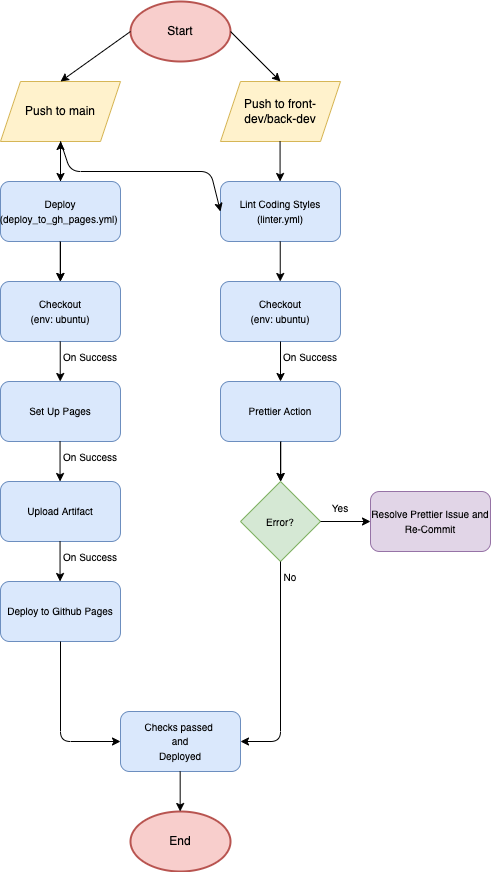

The diagram above was exported from draw.io. Its source (the exported page's mxGraphModel, read from the mxfile embedded in the PNG):
<mxGraphModel dx="627" dy="521" grid="1" gridSize="10" guides="1" tooltips="1" connect="1" arrows="1" fold="1" page="1" pageScale="1" pageWidth="850" pageHeight="1100" background="#FFFFFF" math="0" shadow="0">
  <root>
    <mxCell id="0" />
    <mxCell id="1" parent="0" />
    <mxCell id="3" value="&lt;font color=&quot;#000000&quot;&gt;Start&lt;/font&gt;" style="strokeWidth=2;html=1;shape=mxgraph.flowchart.start_1;whiteSpace=wrap;fillColor=#f8cecc;strokeColor=#b85450;" vertex="1" parent="1">
      <mxGeometry x="390" y="30" width="100" height="60" as="geometry" />
    </mxCell>
    <mxCell id="4" value="&lt;font color=&quot;#000000&quot;&gt;Push to main&lt;/font&gt;" style="shape=parallelogram;perimeter=parallelogramPerimeter;whiteSpace=wrap;html=1;fixedSize=1;fillColor=#fff2cc;strokeColor=#d6b656;" vertex="1" parent="1">
      <mxGeometry x="260" y="110" width="120" height="60" as="geometry" />
    </mxCell>
    <mxCell id="5" value="&lt;font color=&quot;#000000&quot;&gt;Push to front-dev/back-dev&lt;/font&gt;" style="shape=parallelogram;perimeter=parallelogramPerimeter;whiteSpace=wrap;html=1;fixedSize=1;fillColor=#fff2cc;strokeColor=#d6b656;" vertex="1" parent="1">
      <mxGeometry x="480" y="110" width="120" height="60" as="geometry" />
    </mxCell>
    <mxCell id="6" value="" style="endArrow=classic;html=1;fontColor=#000000;strokeColor=#000000;entryX=0.5;entryY=0;entryDx=0;entryDy=0;exitX=0;exitY=0.5;exitDx=0;exitDy=0;exitPerimeter=0;" edge="1" parent="1" source="3" target="4">
      <mxGeometry width="50" height="50" relative="1" as="geometry">
        <mxPoint x="370" y="70" as="sourcePoint" />
        <mxPoint x="420" y="20" as="targetPoint" />
      </mxGeometry>
    </mxCell>
    <mxCell id="7" value="" style="endArrow=classic;html=1;fontColor=#000000;entryX=0.5;entryY=0;entryDx=0;entryDy=0;exitX=1;exitY=0.5;exitDx=0;exitDy=0;exitPerimeter=0;strokeColor=#000000;" edge="1" parent="1" source="3" target="5">
      <mxGeometry width="50" height="50" relative="1" as="geometry">
        <mxPoint x="150" y="130" as="sourcePoint" />
        <mxPoint x="200" y="80.00000000000006" as="targetPoint" />
      </mxGeometry>
    </mxCell>
    <mxCell id="20" value="" style="edgeStyle=none;html=1;strokeColor=#000000;fontSize=10;fontColor=#000000;" edge="1" parent="1" source="8" target="4">
      <mxGeometry relative="1" as="geometry" />
    </mxCell>
    <mxCell id="22" value="" style="edgeStyle=none;html=1;strokeColor=#000000;fontSize=10;fontColor=#000000;" edge="1" parent="1" source="8" target="15">
      <mxGeometry relative="1" as="geometry" />
    </mxCell>
    <mxCell id="8" value="&lt;font style=&quot;font-size: 10px;&quot; color=&quot;#000000&quot;&gt;Deploy&lt;br&gt;(deploy_to_gh_pages.yml)&amp;nbsp;&lt;/font&gt;" style="rounded=1;whiteSpace=wrap;html=1;fillColor=#dae8fc;strokeColor=#6c8ebf;" vertex="1" parent="1">
      <mxGeometry x="260" y="210" width="120" height="60" as="geometry" />
    </mxCell>
    <mxCell id="9" value="&lt;font color=&quot;#000000&quot;&gt;&lt;span style=&quot;font-size: 10px;&quot;&gt;Lint Coding Styles&lt;br&gt;(linter.yml)&lt;br&gt;&lt;/span&gt;&lt;/font&gt;" style="rounded=1;whiteSpace=wrap;html=1;fillColor=#dae8fc;strokeColor=#6c8ebf;" vertex="1" parent="1">
      <mxGeometry x="480" y="210" width="120" height="60" as="geometry" />
    </mxCell>
    <mxCell id="10" value="" style="endArrow=classic;html=1;fontColor=#000000;strokeColor=#000000;entryX=0.5;entryY=0;entryDx=0;entryDy=0;exitX=0.5;exitY=1;exitDx=0;exitDy=0;" edge="1" parent="1" source="4" target="8">
      <mxGeometry width="50" height="50" relative="1" as="geometry">
        <mxPoint x="290" y="70" as="sourcePoint" />
        <mxPoint x="340" y="20" as="targetPoint" />
      </mxGeometry>
    </mxCell>
    <mxCell id="13" value="" style="endArrow=classic;html=1;fontColor=#000000;strokeColor=#000000;entryX=0.5;entryY=0;entryDx=0;entryDy=0;exitX=0.5;exitY=1;exitDx=0;exitDy=0;" edge="1" parent="1">
      <mxGeometry width="50" height="50" relative="1" as="geometry">
        <mxPoint x="539.5699999999999" y="170" as="sourcePoint" />
        <mxPoint x="539.5699999999999" y="210" as="targetPoint" />
      </mxGeometry>
    </mxCell>
    <mxCell id="14" value="" style="endArrow=classic;html=1;strokeColor=#000000;fontSize=10;fontColor=#000000;exitX=0.5;exitY=1;exitDx=0;exitDy=0;entryX=0;entryY=0.5;entryDx=0;entryDy=0;" edge="1" parent="1" source="4" target="9">
      <mxGeometry width="50" height="50" relative="1" as="geometry">
        <mxPoint x="430" y="120" as="sourcePoint" />
        <mxPoint x="480" y="70" as="targetPoint" />
        <Array as="points">
          <mxPoint x="330" y="200" />
          <mxPoint x="470" y="200" />
        </Array>
      </mxGeometry>
    </mxCell>
    <mxCell id="15" value="&lt;font color=&quot;#000000&quot;&gt;&lt;span style=&quot;font-size: 10px;&quot;&gt;Checkout&lt;br&gt;(env: ubuntu)&lt;br&gt;&lt;/span&gt;&lt;/font&gt;" style="rounded=1;whiteSpace=wrap;html=1;fillColor=#dae8fc;strokeColor=#6c8ebf;" vertex="1" parent="1">
      <mxGeometry x="260" y="310" width="120" height="60" as="geometry" />
    </mxCell>
    <mxCell id="16" value="&lt;font color=&quot;#000000&quot;&gt;&lt;span style=&quot;font-size: 10px;&quot;&gt;Checkout&lt;br&gt;(env: ubuntu)&lt;br&gt;&lt;/span&gt;&lt;/font&gt;" style="rounded=1;whiteSpace=wrap;html=1;fillColor=#dae8fc;strokeColor=#6c8ebf;" vertex="1" parent="1">
      <mxGeometry x="480" y="310" width="120" height="60" as="geometry" />
    </mxCell>
    <mxCell id="17" value="&lt;font color=&quot;#000000&quot;&gt;&lt;span style=&quot;font-size: 10px;&quot;&gt;Set Up Pages&lt;br&gt;&lt;/span&gt;&lt;/font&gt;" style="rounded=1;whiteSpace=wrap;html=1;fillColor=#dae8fc;strokeColor=#6c8ebf;" vertex="1" parent="1">
      <mxGeometry x="260" y="410" width="120" height="60" as="geometry" />
    </mxCell>
    <mxCell id="18" value="&lt;font color=&quot;#000000&quot;&gt;&lt;span style=&quot;font-size: 10px;&quot;&gt;Upload Artifact&lt;br&gt;&lt;/span&gt;&lt;/font&gt;" style="rounded=1;whiteSpace=wrap;html=1;fillColor=#dae8fc;strokeColor=#6c8ebf;" vertex="1" parent="1">
      <mxGeometry x="260" y="510" width="120" height="60" as="geometry" />
    </mxCell>
    <mxCell id="19" value="&lt;font color=&quot;#000000&quot;&gt;&lt;span style=&quot;font-size: 10px;&quot;&gt;Deploy to Github Pages&lt;br&gt;&lt;/span&gt;&lt;/font&gt;" style="rounded=1;whiteSpace=wrap;html=1;fillColor=#dae8fc;strokeColor=#6c8ebf;" vertex="1" parent="1">
      <mxGeometry x="260" y="610" width="120" height="60" as="geometry" />
    </mxCell>
    <mxCell id="21" value="" style="endArrow=classic;html=1;fontColor=#000000;strokeColor=#000000;entryX=0.5;entryY=0;entryDx=0;entryDy=0;exitX=0.5;exitY=1;exitDx=0;exitDy=0;" edge="1" parent="1">
      <mxGeometry width="50" height="50" relative="1" as="geometry">
        <mxPoint x="319.7399999999999" y="270" as="sourcePoint" />
        <mxPoint x="319.7399999999999" y="310" as="targetPoint" />
      </mxGeometry>
    </mxCell>
    <mxCell id="23" value="" style="endArrow=classic;html=1;fontColor=#000000;strokeColor=#000000;entryX=0.5;entryY=0;entryDx=0;entryDy=0;exitX=0.5;exitY=1;exitDx=0;exitDy=0;" edge="1" parent="1">
      <mxGeometry width="50" height="50" relative="1" as="geometry">
        <mxPoint x="319.7399999999999" y="370" as="sourcePoint" />
        <mxPoint x="319.7399999999999" y="410" as="targetPoint" />
      </mxGeometry>
    </mxCell>
    <mxCell id="26" value="" style="endArrow=classic;html=1;fontColor=#000000;strokeColor=#000000;entryX=0.5;entryY=0;entryDx=0;entryDy=0;exitX=0.5;exitY=1;exitDx=0;exitDy=0;" edge="1" parent="1">
      <mxGeometry width="50" height="50" relative="1" as="geometry">
        <mxPoint x="319.5499999999999" y="470" as="sourcePoint" />
        <mxPoint x="319.5499999999999" y="509.9999999999999" as="targetPoint" />
      </mxGeometry>
    </mxCell>
    <mxCell id="27" value="" style="endArrow=classic;html=1;fontColor=#000000;strokeColor=#000000;entryX=0.5;entryY=0;entryDx=0;entryDy=0;exitX=0.5;exitY=1;exitDx=0;exitDy=0;" edge="1" parent="1">
      <mxGeometry width="50" height="50" relative="1" as="geometry">
        <mxPoint x="319.5499999999999" y="570" as="sourcePoint" />
        <mxPoint x="319.5499999999999" y="609.9999999999999" as="targetPoint" />
      </mxGeometry>
    </mxCell>
    <mxCell id="28" value="On Success" style="text;html=1;strokeColor=none;fillColor=none;align=center;verticalAlign=middle;whiteSpace=wrap;rounded=0;fontSize=10;fontColor=#000000;" vertex="1" parent="1">
      <mxGeometry x="320" y="470" width="60" height="30" as="geometry" />
    </mxCell>
    <mxCell id="29" value="On Success" style="text;html=1;strokeColor=none;fillColor=none;align=center;verticalAlign=middle;whiteSpace=wrap;rounded=0;fontSize=10;fontColor=#000000;" vertex="1" parent="1">
      <mxGeometry x="320" y="570" width="60" height="30" as="geometry" />
    </mxCell>
    <mxCell id="30" value="On Success" style="text;html=1;strokeColor=none;fillColor=none;align=center;verticalAlign=middle;whiteSpace=wrap;rounded=0;fontSize=10;fontColor=#000000;" vertex="1" parent="1">
      <mxGeometry x="320" y="370" width="60" height="30" as="geometry" />
    </mxCell>
    <mxCell id="42" value="" style="edgeStyle=none;html=1;strokeColor=#000000;fontSize=10;fontColor=#000000;" edge="1" parent="1" source="32" target="37">
      <mxGeometry relative="1" as="geometry" />
    </mxCell>
    <mxCell id="32" value="&lt;font color=&quot;#000000&quot;&gt;&lt;span style=&quot;font-size: 10px;&quot;&gt;Prettier Action&lt;br&gt;&lt;/span&gt;&lt;/font&gt;" style="rounded=1;whiteSpace=wrap;html=1;fillColor=#dae8fc;strokeColor=#6c8ebf;" vertex="1" parent="1">
      <mxGeometry x="480" y="410" width="120" height="60" as="geometry" />
    </mxCell>
    <mxCell id="33" value="" style="endArrow=classic;html=1;fontColor=#000000;strokeColor=#000000;entryX=0.5;entryY=0;entryDx=0;entryDy=0;exitX=0.5;exitY=1;exitDx=0;exitDy=0;" edge="1" parent="1">
      <mxGeometry width="50" height="50" relative="1" as="geometry">
        <mxPoint x="539.7399999999999" y="270" as="sourcePoint" />
        <mxPoint x="539.7399999999999" y="310" as="targetPoint" />
      </mxGeometry>
    </mxCell>
    <mxCell id="35" value="" style="endArrow=classic;html=1;fontColor=#000000;strokeColor=#000000;exitX=0.5;exitY=1;exitDx=0;exitDy=0;" edge="1" parent="1">
      <mxGeometry width="50" height="50" relative="1" as="geometry">
        <mxPoint x="539.9999999999999" y="370" as="sourcePoint" />
        <mxPoint x="540" y="410" as="targetPoint" />
      </mxGeometry>
    </mxCell>
    <mxCell id="36" value="On Success" style="text;html=1;strokeColor=none;fillColor=none;align=center;verticalAlign=middle;whiteSpace=wrap;rounded=0;fontSize=10;fontColor=#000000;" vertex="1" parent="1">
      <mxGeometry x="540.26" y="370" width="60" height="30" as="geometry" />
    </mxCell>
    <mxCell id="37" value="&lt;font color=&quot;#000000&quot;&gt;Error?&lt;/font&gt;" style="rhombus;whiteSpace=wrap;html=1;fontSize=10;fillColor=#d5e8d4;strokeColor=#82b366;" vertex="1" parent="1">
      <mxGeometry x="500" y="510" width="80" height="80" as="geometry" />
    </mxCell>
    <mxCell id="38" value="" style="endArrow=classic;html=1;fontColor=#000000;strokeColor=#000000;exitX=0.5;exitY=1;exitDx=0;exitDy=0;" edge="1" parent="1">
      <mxGeometry width="50" height="50" relative="1" as="geometry">
        <mxPoint x="540.2599999999999" y="469.9999999999999" as="sourcePoint" />
        <mxPoint x="540.26" y="509.9999999999999" as="targetPoint" />
      </mxGeometry>
    </mxCell>
    <mxCell id="39" value="&lt;font color=&quot;#000000&quot;&gt;&lt;span style=&quot;font-size: 10px;&quot;&gt;Checks passed&amp;nbsp;&lt;br&gt;and&lt;br&gt;Deployed&lt;br&gt;&lt;/span&gt;&lt;/font&gt;" style="rounded=1;whiteSpace=wrap;html=1;fillColor=#dae8fc;strokeColor=#6c8ebf;" vertex="1" parent="1">
      <mxGeometry x="380" y="740" width="120" height="60" as="geometry" />
    </mxCell>
    <mxCell id="40" value="&lt;font color=&quot;#000000&quot;&gt;End&lt;/font&gt;" style="strokeWidth=2;html=1;shape=mxgraph.flowchart.start_1;whiteSpace=wrap;fillColor=#f8cecc;strokeColor=#b85450;" vertex="1" parent="1">
      <mxGeometry x="390" y="840" width="100" height="60" as="geometry" />
    </mxCell>
    <mxCell id="41" value="&lt;font color=&quot;#000000&quot;&gt;&lt;span style=&quot;font-size: 10px;&quot;&gt;Resolve Prettier Issue and Re-Commit&lt;br&gt;&lt;/span&gt;&lt;/font&gt;" style="rounded=1;whiteSpace=wrap;html=1;fillColor=#e1d5e7;strokeColor=#9673a6;" vertex="1" parent="1">
      <mxGeometry x="630" y="520" width="120" height="60" as="geometry" />
    </mxCell>
    <mxCell id="43" value="" style="endArrow=classic;html=1;fontColor=#000000;strokeColor=#000000;exitX=0.5;exitY=1;exitDx=0;exitDy=0;entryX=0;entryY=0.5;entryDx=0;entryDy=0;" edge="1" parent="1" target="41">
      <mxGeometry width="50" height="50" relative="1" as="geometry">
        <mxPoint x="579.9999999999999" y="549.9999999999999" as="sourcePoint" />
        <mxPoint x="580.0000000000001" y="589.9999999999999" as="targetPoint" />
      </mxGeometry>
    </mxCell>
    <mxCell id="44" value="Yes" style="text;html=1;strokeColor=none;fillColor=none;align=center;verticalAlign=middle;whiteSpace=wrap;rounded=0;fontSize=10;fontColor=#000000;" vertex="1" parent="1">
      <mxGeometry x="570" y="521" width="60" height="30" as="geometry" />
    </mxCell>
    <mxCell id="45" value="" style="endArrow=classic;html=1;strokeColor=#000000;fontSize=10;fontColor=#000000;entryX=0;entryY=0.5;entryDx=0;entryDy=0;" edge="1" parent="1" target="39">
      <mxGeometry width="50" height="50" relative="1" as="geometry">
        <mxPoint x="320" y="670" as="sourcePoint" />
        <mxPoint x="370" y="620" as="targetPoint" />
        <Array as="points">
          <mxPoint x="320" y="770" />
        </Array>
      </mxGeometry>
    </mxCell>
    <mxCell id="46" value="" style="endArrow=classic;html=1;strokeColor=#000000;fontSize=10;fontColor=#000000;entryX=1;entryY=0.5;entryDx=0;entryDy=0;" edge="1" parent="1" target="39">
      <mxGeometry width="50" height="50" relative="1" as="geometry">
        <mxPoint x="540" y="590" as="sourcePoint" />
        <mxPoint x="600" y="690" as="targetPoint" />
        <Array as="points">
          <mxPoint x="540" y="770" />
        </Array>
      </mxGeometry>
    </mxCell>
    <mxCell id="47" value="" style="endArrow=classic;html=1;fontColor=#000000;strokeColor=#000000;exitX=0.5;exitY=1;exitDx=0;exitDy=0;" edge="1" parent="1">
      <mxGeometry width="50" height="50" relative="1" as="geometry">
        <mxPoint x="439.66999999999985" y="799.9999999999999" as="sourcePoint" />
        <mxPoint x="439.66999999999985" y="839.9999999999999" as="targetPoint" />
      </mxGeometry>
    </mxCell>
    <mxCell id="48" value="No" style="text;html=1;strokeColor=none;fillColor=none;align=center;verticalAlign=middle;whiteSpace=wrap;rounded=0;fontSize=10;fontColor=#000000;" vertex="1" parent="1">
      <mxGeometry x="520" y="590" width="60" height="30" as="geometry" />
    </mxCell>
  </root>
</mxGraphModel>